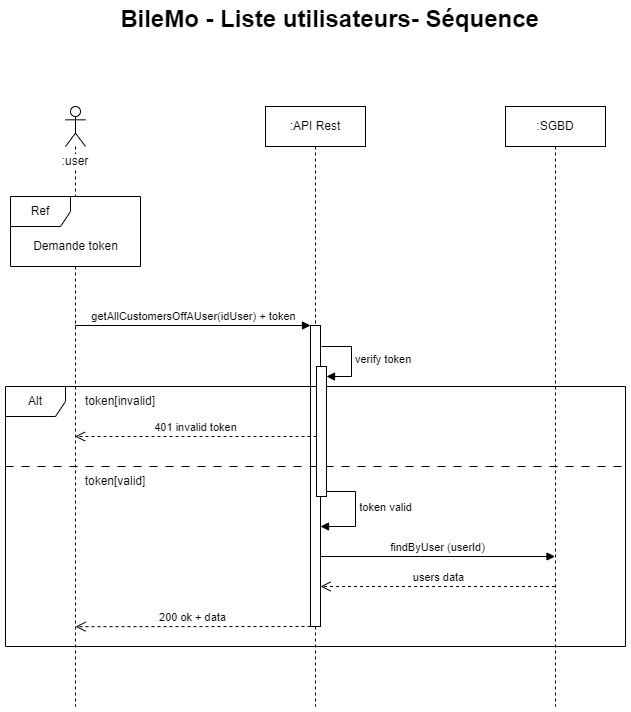

The diagram above was exported from draw.io. Its source (the exported page's mxGraphModel, read from the mxfile embedded in the PNG):
<mxGraphModel dx="938" dy="640" grid="1" gridSize="10" guides="1" tooltips="1" connect="1" arrows="1" fold="1" page="1" pageScale="1" pageWidth="827" pageHeight="1169" math="0" shadow="0">
  <root>
    <mxCell id="0" />
    <mxCell id="1" parent="0" />
    <mxCell id="SE-RaJqr_MMy9Ag59biq-1" value="&lt;font style=&quot;font-size: 24px;&quot;&gt;BileMo - Liste utilisateurs&lt;/font&gt;&lt;font style=&quot;font-size: 24px;&quot;&gt;- Séquence&lt;/font&gt;" style="text;align=center;fontStyle=1;verticalAlign=middle;spacingLeft=3;spacingRight=3;strokeColor=none;rotatable=0;points=[[0,0.5],[1,0.5]];portConstraint=eastwest;html=1;" parent="1" vertex="1">
      <mxGeometry x="374" y="60" width="80" height="26" as="geometry" />
    </mxCell>
    <mxCell id="FwDyPsW9JiknRfjdJi-Y-1" value=":SGBD" style="shape=umlLifeline;perimeter=lifelinePerimeter;whiteSpace=wrap;html=1;container=1;dropTarget=0;collapsible=0;recursiveResize=0;outlineConnect=0;portConstraint=eastwest;newEdgeStyle={&quot;curved&quot;:0,&quot;rounded&quot;:0};" parent="1" vertex="1">
      <mxGeometry x="590" y="160" width="100" height="600" as="geometry" />
    </mxCell>
    <mxCell id="FwDyPsW9JiknRfjdJi-Y-2" value=":API Rest" style="shape=umlLifeline;perimeter=lifelinePerimeter;whiteSpace=wrap;html=1;container=1;dropTarget=0;collapsible=0;recursiveResize=0;outlineConnect=0;portConstraint=eastwest;newEdgeStyle={&quot;curved&quot;:0,&quot;rounded&quot;:0};" parent="1" vertex="1">
      <mxGeometry x="350" y="160" width="100" height="600" as="geometry" />
    </mxCell>
    <mxCell id="FwDyPsW9JiknRfjdJi-Y-3" value="" style="html=1;points=[[0,0,0,0,5],[0,1,0,0,-5],[1,0,0,0,5],[1,1,0,0,-5]];perimeter=orthogonalPerimeter;outlineConnect=0;targetShapes=umlLifeline;portConstraint=eastwest;newEdgeStyle={&quot;curved&quot;:0,&quot;rounded&quot;:0};" parent="FwDyPsW9JiknRfjdJi-Y-2" vertex="1">
      <mxGeometry x="45" y="219" width="10" height="301" as="geometry" />
    </mxCell>
    <mxCell id="FwDyPsW9JiknRfjdJi-Y-4" value="" style="shape=umlLifeline;perimeter=lifelinePerimeter;whiteSpace=wrap;html=1;container=1;dropTarget=0;collapsible=0;recursiveResize=0;outlineConnect=0;portConstraint=eastwest;newEdgeStyle={&quot;curved&quot;:0,&quot;rounded&quot;:0};participant=umlActor;" parent="1" vertex="1">
      <mxGeometry x="150" y="160" width="20" height="600" as="geometry" />
    </mxCell>
    <mxCell id="FwDyPsW9JiknRfjdJi-Y-5" value=":user" style="text;html=1;strokeColor=none;fillColor=none;align=center;verticalAlign=middle;whiteSpace=wrap;rounded=0;labelBackgroundColor=#FFFFFF;" parent="1" vertex="1">
      <mxGeometry x="130" y="200" width="60" height="30" as="geometry" />
    </mxCell>
    <mxCell id="FwDyPsW9JiknRfjdJi-Y-6" value="getAllCustomersOffAUser(idUser) + token" style="html=1;verticalAlign=bottom;endArrow=block;curved=0;rounded=0;" parent="1" target="FwDyPsW9JiknRfjdJi-Y-3" edge="1">
      <mxGeometry width="80" relative="1" as="geometry">
        <mxPoint x="159.5" y="379" as="sourcePoint" />
        <mxPoint x="380" y="379" as="targetPoint" />
      </mxGeometry>
    </mxCell>
    <mxCell id="FwDyPsW9JiknRfjdJi-Y-7" value="Alt" style="shape=umlFrame;whiteSpace=wrap;html=1;pointerEvents=0;" parent="1" vertex="1">
      <mxGeometry x="90" y="440" width="620" height="260" as="geometry" />
    </mxCell>
    <mxCell id="FwDyPsW9JiknRfjdJi-Y-8" value="token[invalid]" style="text;html=1;strokeColor=none;fillColor=none;align=center;verticalAlign=middle;whiteSpace=wrap;rounded=0;" parent="1" vertex="1">
      <mxGeometry x="160" y="440" width="90" height="30" as="geometry" />
    </mxCell>
    <mxCell id="FwDyPsW9JiknRfjdJi-Y-9" value="token[valid]" style="text;html=1;strokeColor=none;fillColor=none;align=center;verticalAlign=middle;whiteSpace=wrap;rounded=0;" parent="1" vertex="1">
      <mxGeometry x="160" y="520" width="80" height="30" as="geometry" />
    </mxCell>
    <mxCell id="FwDyPsW9JiknRfjdJi-Y-10" value="401 invalid token" style="html=1;verticalAlign=bottom;endArrow=open;dashed=1;endSize=8;curved=0;rounded=0;" parent="1" edge="1">
      <mxGeometry relative="1" as="geometry">
        <mxPoint x="401" y="490" as="sourcePoint" />
        <mxPoint x="159.5" y="490" as="targetPoint" />
        <mxPoint as="offset" />
      </mxGeometry>
    </mxCell>
    <mxCell id="FwDyPsW9JiknRfjdJi-Y-11" value="" style="line;strokeWidth=1;fillColor=none;align=left;verticalAlign=middle;spacingTop=-1;spacingLeft=3;spacingRight=3;rotatable=0;labelPosition=right;points=[];portConstraint=eastwest;strokeColor=inherit;dashed=1;dashPattern=8 8;" parent="1" vertex="1">
      <mxGeometry x="90" y="516" width="620" height="8" as="geometry" />
    </mxCell>
    <mxCell id="FwDyPsW9JiknRfjdJi-Y-12" value="" style="html=1;points=[[0,0,0,0,5],[0,1,0,0,-5],[1,0,0,0,5],[1,1,0,0,-5]];perimeter=orthogonalPerimeter;outlineConnect=0;targetShapes=umlLifeline;portConstraint=eastwest;newEdgeStyle={&quot;curved&quot;:0,&quot;rounded&quot;:0};" parent="1" vertex="1">
      <mxGeometry x="401" y="420" width="10" height="130" as="geometry" />
    </mxCell>
    <mxCell id="FwDyPsW9JiknRfjdJi-Y-13" value="verify token" style="html=1;align=left;spacingLeft=2;endArrow=block;rounded=0;edgeStyle=orthogonalEdgeStyle;curved=0;rounded=0;" parent="1" target="FwDyPsW9JiknRfjdJi-Y-12" edge="1">
      <mxGeometry relative="1" as="geometry">
        <mxPoint x="406" y="400" as="sourcePoint" />
        <Array as="points">
          <mxPoint x="436" y="430" />
        </Array>
      </mxGeometry>
    </mxCell>
    <mxCell id="FwDyPsW9JiknRfjdJi-Y-14" value="users data" style="html=1;verticalAlign=bottom;endArrow=open;dashed=1;endSize=8;curved=0;rounded=0;" parent="1" edge="1">
      <mxGeometry relative="1" as="geometry">
        <mxPoint x="639.5" y="640" as="sourcePoint" />
        <mxPoint x="405" y="640" as="targetPoint" />
      </mxGeometry>
    </mxCell>
    <mxCell id="FwDyPsW9JiknRfjdJi-Y-15" value="200 ok + data" style="html=1;verticalAlign=bottom;endArrow=open;dashed=1;endSize=8;curved=0;rounded=0;entryX=0.5;entryY=0.867;entryDx=0;entryDy=0;entryPerimeter=0;" parent="1" source="FwDyPsW9JiknRfjdJi-Y-3" target="FwDyPsW9JiknRfjdJi-Y-4" edge="1">
      <mxGeometry relative="1" as="geometry">
        <mxPoint x="371" y="680" as="sourcePoint" />
        <mxPoint x="170.5" y="680" as="targetPoint" />
      </mxGeometry>
    </mxCell>
    <mxCell id="FwDyPsW9JiknRfjdJi-Y-16" value="Ref" style="shape=umlFrame;whiteSpace=wrap;html=1;pointerEvents=0;fillColor=#FFFFFF;fillStyle=solid;swimlaneFillColor=default;" parent="1" vertex="1">
      <mxGeometry x="95" y="250" width="130" height="70" as="geometry" />
    </mxCell>
    <mxCell id="FwDyPsW9JiknRfjdJi-Y-17" value="Demande token" style="text;html=1;align=center;verticalAlign=middle;resizable=0;points=[];autosize=1;strokeColor=none;fillColor=none;labelBackgroundColor=#FFFFFF;" parent="1" vertex="1">
      <mxGeometry x="105" y="285" width="110" height="30" as="geometry" />
    </mxCell>
    <mxCell id="FwDyPsW9JiknRfjdJi-Y-18" value="token valid" style="html=1;verticalAlign=bottom;endArrow=block;rounded=0;edgeStyle=orthogonalEdgeStyle;exitX=1;exitY=1;exitDx=0;exitDy=-5;exitPerimeter=0;" parent="1" source="FwDyPsW9JiknRfjdJi-Y-12" target="FwDyPsW9JiknRfjdJi-Y-3" edge="1">
      <mxGeometry x="0.0909" y="30" width="80" relative="1" as="geometry">
        <mxPoint x="420" y="560" as="sourcePoint" />
        <mxPoint x="500" y="560" as="targetPoint" />
        <Array as="points">
          <mxPoint x="440" y="545" />
          <mxPoint x="440" y="580" />
        </Array>
        <mxPoint as="offset" />
      </mxGeometry>
    </mxCell>
    <mxCell id="FwDyPsW9JiknRfjdJi-Y-19" value="findByUser (userId)" style="html=1;verticalAlign=bottom;endArrow=block;curved=0;rounded=0;" parent="1" edge="1">
      <mxGeometry width="80" relative="1" as="geometry">
        <mxPoint x="405" y="610" as="sourcePoint" />
        <mxPoint x="639.5" y="610" as="targetPoint" />
      </mxGeometry>
    </mxCell>
  </root>
</mxGraphModel>